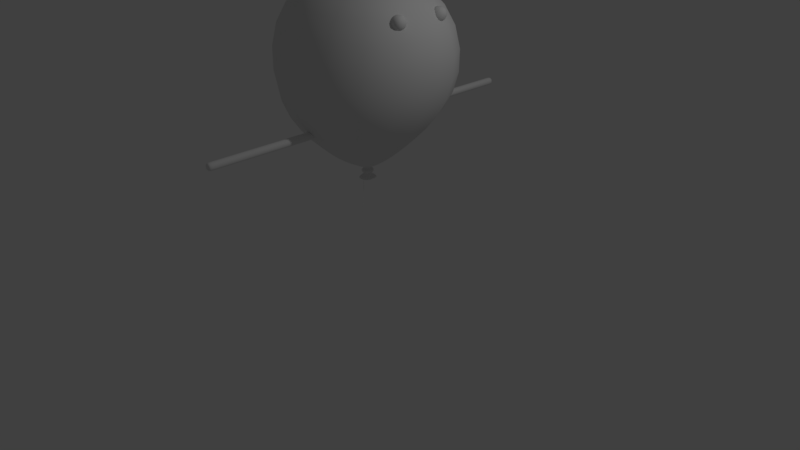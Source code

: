 # Source: Helium_Mod_Rich0003.blend  (saved by Blender 2.79.0; exported with 4.5.12 LTS)
import bpy
from mathutils import Matrix  # noqa: F401  (used for matrix-valued properties, if any)

bpy.ops.wm.read_factory_settings(use_empty=True)
scene = bpy.context.scene
scene.name = 'Scene'

# ---- collections
col_collection_1 = bpy.data.collections.new('Collection 1'); scene.collection.children.link(col_collection_1)

# ---- materials (node trees are filled in below, after node groups)
mat_material = bpy.data.materials.new('Material')
mat_material.alpha_threshold = 0.0
mat_material.use_transparent_shadow = False
mat_material.roughness = 0.5
mat_material.line_color = (0.0, 0.0, 0.0, 1.0)

# ---- material node trees

# ---- world
world_world = bpy.data.worlds.new('World'); scene.world = world_world
world_world.color = (0.05088, 0.05088, 0.05088)
world_world.use_sun_shadow = False
world_world.sun_shadow_jitter_overblur = 0.0
world_world.cycles.sampling_method = 'MANUAL'

# ---- cameras
cam_camera = bpy.data.cameras.new('Camera')
cam_camera.clip_end = 100.0
cam_camera.lens = 35.0
cam_camera.sensor_width = 32.0
cam_camera.sensor_height = 18.0
cam_camera.ortho_scale = 7.314
cam_camera.dof.focus_distance = 0.0
cam_camera.dof.aperture_fstop = 128.0

# ---- lights
light_lamp = bpy.data.lights.new('Lamp', 'POINT')
light_lamp.transmission_factor = 0.0
light_lamp.cutoff_distance = 30.0
light_lamp.energy = 100.0
light_lamp.shadow_buffer_clip_start = 1.001
light_lamp.shadow_soft_size = 0.1
light_lamp.shadow_maximum_resolution = 0.006
light_lamp.use_absolute_resolution = True

# ---- meshes
me_cube_009 = bpy.data.meshes.new('Cube.009')
me_cube_009.from_pydata([(0.7718, -0.4007, 3.076), (0.7718, -0.4007, 3.276), (0.7718, -0.2007, 3.076), (0.7718, -0.2007, 3.276), (0.9718, -0.4007, 3.076), (0.9718, -0.4007, 3.276), (0.9718, -0.2007, 3.076), (0.9718, -0.2007, 3.276)], [], [(0, 1, 3, 2), (2, 3, 7, 6), (6, 7, 5, 4), (4, 5, 1, 0), (2, 6, 4, 0), (7, 3, 1, 5)])
me_cube_009.polygons.foreach_set('use_smooth', [True] * 6)
_uv = me_cube_009.uv_layers.new(name='UVMap')
_uv.uv.foreach_set('vector', [0.1913, 0.2536, 0.1913, 0.2201, 0.2249, 0.2201, 0.2249, 0.2536, 0.2584, 0.153, 0.2584, 0.1865, 0.2249, 0.1865, 0.2249, 0.153, 0.2249, 0.153, 0.2249, 0.1865, 0.1913, 0.1865, 0.1913, 0.153, 0.1913, 0.153, 0.1913, 0.1865, 0.1578, 0.1865, 0.1578, 0.153, 0.2249, 0.1195, 0.2249, 0.153, 0.1913, 0.153, 0.1913, 0.1195, 0.2249, 0.1865, 0.2249, 0.2201, 0.1913, 0.2201, 0.1913, 0.1865])
me_cube_009.materials.append(mat_material)
me_cube_009.use_remesh_preserve_volume = False
me_cube_009.use_remesh_preserve_attributes = False
me_cube_009.use_mirror_vertex_groups = False
me_cube_009.update()
me_cube_008 = bpy.data.meshes.new('Cube.008')
me_cube_008.from_pydata([(-0.05, 0.8144, 1.783), (-0.05, 0.8144, 1.883), (-0.05, 2.214, 1.783), (-0.05, 2.214, 1.883), (0.05, 0.8144, 1.783), (0.05, 0.8144, 1.883), (0.05, 2.214, 1.783), (0.05, 2.214, 1.883), (-0.05, 0.8648, 1.783), (-0.05, 0.8648, 1.883), (0.05, 0.8648, 1.783), (0.05, 0.8648, 1.883), (-0.05, 2.181, 1.883), (0.05, 2.181, 1.783), (-0.05, 2.181, 1.783), (0.05, 2.181, 1.883), (-0.05, 1.852, 1.783), (-0.05, 1.523, 1.783), (-0.05, 1.194, 1.783), (0.05, 1.852, 1.883), (0.05, 1.523, 1.883), (0.05, 1.194, 1.883), (-0.05, 1.194, 1.883), (-0.05, 1.523, 1.883), (-0.05, 1.852, 1.883), (0.05, 1.194, 1.783), (0.05, 1.523, 1.783), (0.05, 1.852, 1.783)], [], [(14, 12, 3, 2), (2, 3, 7, 6), (10, 11, 5, 4), (4, 5, 1, 0), (8, 10, 4, 0), (11, 9, 1, 5), (21, 22, 9, 11), (18, 25, 10, 8), (25, 21, 11, 10), (0, 1, 9, 8), (6, 7, 15, 13), (2, 6, 13, 14), (7, 3, 12, 15), (16, 24, 12, 14), (8, 9, 22, 18), (18, 22, 23, 17), (17, 23, 24, 16), (13, 15, 19, 27), (27, 19, 20, 26), (26, 20, 21, 25), (14, 13, 27, 16), (16, 27, 26, 17), (17, 26, 25, 18), (15, 12, 24, 19), (19, 24, 23, 20), (20, 23, 22, 21)])
me_cube_008.polygons.foreach_set('use_smooth', [True] * 26)
_uv = me_cube_008.uv_layers.new(name='UVMap')
_uv.uv.foreach_set('vector', [0.9415, 0.9682, 0.9415, 0.9488, 0.948, 0.9488, 0.948, 0.9682, 0.9674, 0.9488, 0.948, 0.9488, 0.948, 0.9295, 0.9674, 0.9295, 0.6871, 0.9102, 0.6871, 0.9295, 0.6773, 0.9295, 0.6773, 0.9102, 0.658, 0.9295, 0.6773, 0.9295, 0.6773, 0.9488, 0.658, 0.9488, 0.6871, 0.8908, 0.6871, 0.9102, 0.6773, 0.9102, 0.6773, 0.8908, 0.6871, 0.9295, 0.6871, 0.9488, 0.6773, 0.9488, 0.6773, 0.9295, 0.7507, 0.9295, 0.7507, 0.9488, 0.6871, 0.9488, 0.6871, 0.9295, 0.7507, 0.8908, 0.7507, 0.9102, 0.6871, 0.9102, 0.6871, 0.8908, 0.7507, 0.9102, 0.7507, 0.9295, 0.6871, 0.9295, 0.6871, 0.9102, 0.6773, 0.9682, 0.6773, 0.9488, 0.6871, 0.9488, 0.6871, 0.9682, 0.948, 0.9102, 0.948, 0.9295, 0.9415, 0.9295, 0.9415, 0.9102, 0.948, 0.8908, 0.948, 0.9102, 0.9415, 0.9102, 0.9415, 0.8908, 0.948, 0.9295, 0.948, 0.9488, 0.9415, 0.9488, 0.9415, 0.9295, 0.8779, 0.9682, 0.8779, 0.9488, 0.9415, 0.9488, 0.9415, 0.9682, 0.6871, 0.9682, 0.6871, 0.9488, 0.7507, 0.9488, 0.7507, 0.9682, 0.7507, 0.9682, 0.7507, 0.9488, 0.8143, 0.9488, 0.8143, 0.9682, 0.8143, 0.9682, 0.8143, 0.9488, 0.8779, 0.9488, 0.8779, 0.9682, 0.9415, 0.9102, 0.9415, 0.9295, 0.8779, 0.9295, 0.8779, 0.9102, 0.8779, 0.9102, 0.8779, 0.9295, 0.8143, 0.9295, 0.8143, 0.9102, 0.8143, 0.9102, 0.8143, 0.9295, 0.7507, 0.9295, 0.7507, 0.9102, 0.9415, 0.8908, 0.9415, 0.9102, 0.8779, 0.9102, 0.8779, 0.8908, 0.8779, 0.8908, 0.8779, 0.9102, 0.8143, 0.9102, 0.8143, 0.8908, 0.8143, 0.8908, 0.8143, 0.9102, 0.7507, 0.9102, 0.7507, 0.8908, 0.9415, 0.9295, 0.9415, 0.9488, 0.8779, 0.9488, 0.8779, 0.9295, 0.8779, 0.9295, 0.8779, 0.9488, 0.8143, 0.9488, 0.8143, 0.9295, 0.8143, 0.9295, 0.8143, 0.9488, 0.7507, 0.9488, 0.7507, 0.9295])
me_cube_008.materials.append(mat_material)
me_cube_008.use_remesh_preserve_volume = False
me_cube_008.use_remesh_preserve_attributes = False
me_cube_008.use_mirror_vertex_groups = False
me_cube_008.update()
me_cube_007 = bpy.data.meshes.new('Cube.007')
me_cube_007.from_pydata([(-0.05, -2.214, 1.783), (-0.05, -2.214, 1.883), (-0.05, -0.8144, 1.783), (-0.05, -0.8144, 1.883), (0.05, -2.214, 1.783), (0.05, -2.214, 1.883), (0.05, -0.8144, 1.783), (0.05, -0.8144, 1.883), (-0.05, -2.164, 1.783), (-0.05, -2.164, 1.883), (0.05, -2.164, 1.783), (0.05, -2.164, 1.883), (-0.05, -0.8484, 1.883), (0.05, -0.8484, 1.783), (-0.05, -0.8484, 1.783), (0.05, -0.8484, 1.883), (-0.05, -1.177, 1.783), (-0.05, -1.506, 1.783), (-0.05, -1.835, 1.783), (0.05, -1.177, 1.883), (0.05, -1.506, 1.883), (0.05, -1.835, 1.883), (-0.05, -1.835, 1.883), (-0.05, -1.506, 1.883), (-0.05, -1.177, 1.883), (0.05, -1.835, 1.783), (0.05, -1.506, 1.783), (0.05, -1.177, 1.783)], [], [(14, 12, 3, 2), (2, 3, 7, 6), (10, 11, 5, 4), (4, 5, 1, 0), (8, 10, 4, 0), (11, 9, 1, 5), (21, 22, 9, 11), (18, 25, 10, 8), (25, 21, 11, 10), (0, 1, 9, 8), (6, 7, 15, 13), (2, 6, 13, 14), (7, 3, 12, 15), (16, 24, 12, 14), (8, 9, 22, 18), (18, 22, 23, 17), (17, 23, 24, 16), (13, 15, 19, 27), (27, 19, 20, 26), (26, 20, 21, 25), (14, 13, 27, 16), (16, 27, 26, 17), (17, 26, 25, 18), (15, 12, 24, 19), (19, 24, 23, 20), (20, 23, 22, 21)])
me_cube_007.polygons.foreach_set('use_smooth', [True] * 26)
_uv = me_cube_007.uv_layers.new(name='UVMap')
_uv.uv.foreach_set('vector', [0.3332, 0.9671, 0.3332, 0.9478, 0.3398, 0.9478, 0.3398, 0.9671, 0.3591, 0.9478, 0.3398, 0.9478, 0.3398, 0.9284, 0.3591, 0.9284, 0.07883, 0.9091, 0.07883, 0.9284, 0.06909, 0.9284, 0.06909, 0.9091, 0.04975, 0.9284, 0.06909, 0.9284, 0.06909, 0.9478, 0.04975, 0.9478, 0.07883, 0.8897, 0.07883, 0.9091, 0.06909, 0.9091, 0.06909, 0.8897, 0.07883, 0.9284, 0.07883, 0.9478, 0.06909, 0.9478, 0.06909, 0.9284, 0.1424, 0.9284, 0.1424, 0.9478, 0.07883, 0.9478, 0.07883, 0.9284, 0.1424, 0.8897, 0.1424, 0.9091, 0.07883, 0.9091, 0.07883, 0.8897, 0.1424, 0.9091, 0.1424, 0.9284, 0.07883, 0.9284, 0.07883, 0.9091, 0.06909, 0.9671, 0.06909, 0.9478, 0.07883, 0.9478, 0.07883, 0.9671, 0.3398, 0.9091, 0.3398, 0.9284, 0.3332, 0.9284, 0.3332, 0.9091, 0.3398, 0.8897, 0.3398, 0.9091, 0.3332, 0.9091, 0.3332, 0.8897, 0.3398, 0.9284, 0.3398, 0.9478, 0.3332, 0.9478, 0.3332, 0.9284, 0.2696, 0.9671, 0.2696, 0.9478, 0.3332, 0.9478, 0.3332, 0.9671, 0.07883, 0.9671, 0.07883, 0.9478, 0.1424, 0.9478, 0.1424, 0.9671, 0.1424, 0.9671, 0.1424, 0.9478, 0.206, 0.9478, 0.206, 0.9671, 0.206, 0.9671, 0.206, 0.9478, 0.2696, 0.9478, 0.2696, 0.9671, 0.3332, 0.9091, 0.3332, 0.9284, 0.2696, 0.9284, 0.2696, 0.9091, 0.2696, 0.9091, 0.2696, 0.9284, 0.206, 0.9284, 0.206, 0.9091, 0.206, 0.9091, 0.206, 0.9284, 0.1424, 0.9284, 0.1424, 0.9091, 0.3332, 0.8897, 0.3332, 0.9091, 0.2696, 0.9091, 0.2696, 0.8897, 0.2696, 0.8897, 0.2696, 0.9091, 0.206, 0.9091, 0.206, 0.8897, 0.206, 0.8897, 0.206, 0.9091, 0.1424, 0.9091, 0.1424, 0.8897, 0.3332, 0.9284, 0.3332, 0.9478, 0.2696, 0.9478, 0.2696, 0.9284, 0.2696, 0.9284, 0.2696, 0.9478, 0.206, 0.9478, 0.206, 0.9284, 0.206, 0.9284, 0.206, 0.9478, 0.1424, 0.9478, 0.1424, 0.9284])
me_cube_007.materials.append(mat_material)
me_cube_007.use_remesh_preserve_volume = False
me_cube_007.use_remesh_preserve_attributes = False
me_cube_007.use_mirror_vertex_groups = False
me_cube_007.update()
me_cube_006 = bpy.data.meshes.new('Cube.006')
me_cube_006.from_pydata([(1.313, 1.313, 2.3), (1.313, -1.313, 2.3), (-1.313, -1.313, 2.3), (-1.313, 1.313, 2.3), (1.08, 0.8288, 3.7), (1.08, -0.8288, 3.7), (-1.08, -0.8288, 3.7), (-1.08, 0.8288, 3.7), (0.2209, 0.2365, 1.288), (0.2209, -0.2365, 1.288), (-0.2209, 0.2365, 1.288), (-0.2209, -0.2365, 1.288), (0.04614, 0.04804, 1.225), (0.04614, -0.04804, 1.225), (-0.04614, 0.04804, 1.225), (-0.04614, -0.04804, 1.225), (0.04614, 0.04804, 1.2), (0.04614, -0.04804, 1.2), (-0.04614, 0.04804, 1.2), (-0.04614, -0.04804, 1.2), (0.07684, 0.08242, 1.188), (0.07684, -0.08241, 1.188), (-0.07684, 0.08242, 1.188), (-0.07684, -0.08241, 1.188), (0.07684, 0.08242, 1.148), (0.07684, -0.08241, 1.148), (-0.07684, 0.08242, 1.148), (-0.07684, -0.08241, 1.148), (0.03526, 0.02835, 1.133), (0.03526, -0.02834, 1.133), (-0.03526, 0.02835, 1.133), (-0.03526, -0.02834, 1.133), (0.1406, 0.1656, 1.064), (0.1406, -0.1656, 1.064), (-0.1406, 0.1656, 1.064), (-0.1406, -0.1656, 1.064), (0.02584, 0.01698, 1.084), (0.02584, -0.01698, 1.084), (-0.02584, 0.01698, 1.084), (-0.02584, -0.01698, 1.084), (0.5733, -0.7529, 1.587), (0.5733, 0.7529, 1.587), (-0.5733, 0.7529, 1.587), (-0.5733, -0.7529, 1.587)], [], [(41, 40, 9, 8), (4, 7, 6, 5), (0, 4, 5, 1), (1, 5, 6, 2), (2, 6, 7, 3), (4, 0, 3, 7), (9, 11, 15, 13), (43, 42, 10, 11), (40, 43, 11, 9), (42, 41, 8, 10), (15, 14, 18, 19), (8, 9, 13, 12), (11, 10, 14, 15), (10, 8, 12, 14), (18, 16, 20, 22), (14, 12, 16, 18), (13, 15, 19, 17), (12, 13, 17, 16), (21, 23, 27, 25), (17, 19, 23, 21), (16, 17, 21, 20), (19, 18, 22, 23), (27, 26, 30, 31), (20, 21, 25, 24), (23, 22, 26, 27), (22, 20, 24, 26), (29, 31, 35, 33), (26, 24, 28, 30), (25, 27, 31, 29), (24, 25, 29, 28), (33, 35, 39, 37), (28, 29, 33, 32), (31, 30, 34, 35), (30, 28, 32, 34), (36, 37, 39, 38), (32, 33, 37, 36), (35, 34, 38, 39), (34, 32, 36, 38), (3, 0, 41, 42), (1, 2, 43, 40), (2, 3, 42, 43), (0, 1, 40, 41)])
me_cube_006.polygons.foreach_set('use_smooth', [True] * 42)
_uv = me_cube_006.uv_layers.new(name='UVMap')
_uv.uv.foreach_set('vector', [0.5834, 0.1298, 0.4231, 0.1298, 0.478, 0.08061, 0.5284, 0.08061, 0.5915, 0.3904, 0.5915, 0.6204, 0.415, 0.6204, 0.415, 0.3904, 0.6431, 0.2392, 0.5915, 0.3904, 0.415, 0.3904, 0.3634, 0.2392, 0.2572, 0.3656, 0.415, 0.3904, 0.415, 0.6204, 0.2572, 0.6452, 0.3634, 0.7716, 0.415, 0.6204, 0.5915, 0.6204, 0.6431, 0.7716, 0.5915, 0.3904, 0.7492, 0.3656, 0.7492, 0.6452, 0.5915, 0.6204, 0.09712, 0.4819, 0.09712, 0.5289, 0.07596, 0.5103, 0.07596, 0.5005, 0.4231, 0.881, 0.5834, 0.881, 0.5284, 0.9302, 0.478, 0.9302, 0.1606, 0.4443, 0.1606, 0.5664, 0.09712, 0.5289, 0.09712, 0.4819, 0.8458, 0.5664, 0.8458, 0.4443, 0.9093, 0.4819, 0.9093, 0.5289, 0.4981, 0.95, 0.5083, 0.95, 0.5083, 0.9527, 0.4981, 0.9527, 0.5284, 0.08061, 0.478, 0.08061, 0.4981, 0.06082, 0.5083, 0.06082, 0.478, 0.9302, 0.5284, 0.9302, 0.5083, 0.95, 0.4981, 0.95, 0.9093, 0.5289, 0.9093, 0.4819, 0.9305, 0.5005, 0.9305, 0.5103, 0.9332, 0.5103, 0.9332, 0.5005, 0.9371, 0.4972, 0.9371, 0.5136, 0.9305, 0.5103, 0.9305, 0.5005, 0.9332, 0.5005, 0.9332, 0.5103, 0.07596, 0.5005, 0.07596, 0.5103, 0.07325, 0.5103, 0.07325, 0.5005, 0.5083, 0.06082, 0.4981, 0.06082, 0.4981, 0.05812, 0.5083, 0.05812, 0.06939, 0.4972, 0.06939, 0.5136, 0.06519, 0.5136, 0.06519, 0.4972, 0.07325, 0.5005, 0.07325, 0.5103, 0.06939, 0.5136, 0.06939, 0.4972, 0.5083, 0.05812, 0.4981, 0.05812, 0.4944, 0.05462, 0.512, 0.05462, 0.4981, 0.9527, 0.5083, 0.9527, 0.512, 0.9562, 0.4944, 0.9562, 0.4944, 0.9604, 0.512, 0.9604, 0.5062, 0.9651, 0.5002, 0.9651, 0.512, 0.05462, 0.4944, 0.05462, 0.4944, 0.05043, 0.512, 0.05043, 0.4944, 0.9562, 0.512, 0.9562, 0.512, 0.9604, 0.4944, 0.9604, 0.9371, 0.5136, 0.9371, 0.4972, 0.9413, 0.4972, 0.9413, 0.5136, 0.05919, 0.5016, 0.05919, 0.5092, 0.04286, 0.5204, 0.04286, 0.4904, 0.9413, 0.5136, 0.9413, 0.4972, 0.9473, 0.5016, 0.9473, 0.5091, 0.06519, 0.4972, 0.06519, 0.5136, 0.05919, 0.5092, 0.05919, 0.5016, 0.512, 0.05043, 0.4944, 0.05043, 0.5002, 0.04569, 0.5062, 0.04569, 0.04286, 0.4904, 0.04286, 0.5204, 0.0269, 0.5081, 0.0269, 0.5026, 0.5062, 0.04569, 0.5002, 0.04569, 0.4856, 0.03232, 0.5209, 0.03232, 0.5002, 0.9651, 0.5062, 0.9651, 0.5209, 0.9785, 0.4856, 0.9785, 0.9473, 0.5091, 0.9473, 0.5016, 0.9636, 0.4904, 0.9636, 0.5204, 0.505, 0.01993, 0.5014, 0.01993, 0.5014, 0.01443, 0.505, 0.01443, 0.5209, 0.03232, 0.4856, 0.03232, 0.5014, 0.01993, 0.505, 0.01993, 0.4856, 0.9785, 0.5209, 0.9785, 0.505, 0.9909, 0.5014, 0.9909, 0.9636, 0.5204, 0.9636, 0.4904, 0.9795, 0.5026, 0.9795, 0.5081, 0.7492, 0.6452, 0.7492, 0.3656, 0.8458, 0.4443, 0.8458, 0.5664, 0.2572, 0.3656, 0.2572, 0.6452, 0.1606, 0.5664, 0.1606, 0.4443, 0.3634, 0.7716, 0.6431, 0.7716, 0.5834, 0.881, 0.4231, 0.881, 0.6431, 0.2392, 0.3634, 0.2392, 0.4231, 0.1298, 0.5834, 0.1298])
me_cube_006.materials.append(mat_material)
me_cube_006.use_remesh_preserve_volume = False
me_cube_006.use_remesh_preserve_attributes = False
me_cube_006.use_mirror_vertex_groups = False
me_cube_006.update()
me_cube_005 = bpy.data.meshes.new('Cube.005')
me_cube_005.from_pydata([(-0.05752, -0.001, 1.115), (-0.04188, -0.001, 1.127), (-0.05752, 0.001, 1.115), (-0.04188, 0.001, 1.127), (-0.05627, -0.001, 1.113), (-0.04063, -0.001, 1.126), (-0.05627, 0.001, 1.113), (-0.04063, 0.001, 1.126), (-0.07968, 0.001, 1.079), (-0.07968, -0.001, 1.079), (-0.07769, 0.001, 1.079), (-0.07769, -0.001, 1.079), (-0.07813, 0.001, 1.031), (-0.07813, -0.001, 1.031), (-0.07614, 0.001, 1.03), (-0.07614, -0.001, 1.03), (-0.1214, 0.001, 0.1262), (-0.1214, -0.001, 0.1262), (-0.1194, 0.001, 0.126), (-0.1194, -0.001, 0.126), (-0.08068, -0.001, 0.9773), (-0.08461, -0.001, 0.8951), (-0.08854, -0.001, 0.8128), (-0.09247, -0.001, 0.7306), (-0.0964, -0.001, 0.6484), (-0.1003, -0.001, 0.5662), (-0.1043, -0.001, 0.484), (-0.1082, -0.001, 0.4017), (-0.1121, -0.001, 0.3195), (-0.116, -0.001, 0.2373), (-0.1141, -0.001, 0.2371), (-0.1101, -0.001, 0.3193), (-0.1062, -0.001, 0.4015), (-0.1023, -0.001, 0.4837), (-0.09834, -0.001, 0.566), (-0.09441, -0.001, 0.6482), (-0.09048, -0.001, 0.7304), (-0.08655, -0.001, 0.8126), (-0.08262, -0.001, 0.8948), (-0.07869, -0.001, 0.9771), (-0.07869, 0.001, 0.9771), (-0.08262, 0.001, 0.8948), (-0.08655, 0.001, 0.8126), (-0.09048, 0.001, 0.7304), (-0.09441, 0.001, 0.6482), (-0.09834, 0.001, 0.566), (-0.1023, 0.001, 0.4837), (-0.1062, 0.001, 0.4015), (-0.1101, 0.001, 0.3193), (-0.1141, 0.001, 0.2371), (-0.116, 0.001, 0.2373), (-0.1121, 0.001, 0.3195), (-0.1082, 0.001, 0.4017), (-0.1043, 0.001, 0.484), (-0.1003, 0.001, 0.5662), (-0.0964, 0.001, 0.6484), (-0.09247, 0.001, 0.7306), (-0.08854, 0.001, 0.8128), (-0.08461, 0.001, 0.8951), (-0.08068, 0.001, 0.9773)], [], [(0, 1, 3, 2), (2, 3, 7, 6), (6, 7, 5, 4), (4, 5, 1, 0), (4, 0, 9, 11), (7, 3, 1, 5), (10, 11, 15, 14), (2, 6, 10, 8), (0, 2, 8, 9), (6, 4, 11, 10), (30, 29, 17, 19), (9, 8, 12, 13), (11, 9, 13, 15), (8, 10, 14, 12), (16, 18, 19, 17), (50, 49, 18, 16), (49, 30, 19, 18), (29, 50, 16, 17), (13, 12, 59, 20), (20, 59, 58, 21), (21, 58, 57, 22), (22, 57, 56, 23), (23, 56, 55, 24), (24, 55, 54, 25), (25, 54, 53, 26), (26, 53, 52, 27), (27, 52, 51, 28), (28, 51, 50, 29), (14, 15, 39, 40), (40, 39, 38, 41), (41, 38, 37, 42), (42, 37, 36, 43), (43, 36, 35, 44), (44, 35, 34, 45), (45, 34, 33, 46), (46, 33, 32, 47), (47, 32, 31, 48), (48, 31, 30, 49), (12, 14, 40, 59), (59, 40, 41, 58), (58, 41, 42, 57), (57, 42, 43, 56), (56, 43, 44, 55), (55, 44, 45, 54), (54, 45, 46, 53), (53, 46, 47, 52), (52, 47, 48, 51), (51, 48, 49, 50), (15, 13, 20, 39), (39, 20, 21, 38), (38, 21, 22, 37), (37, 22, 23, 36), (36, 23, 24, 35), (35, 24, 25, 34), (34, 25, 26, 33), (33, 26, 27, 32), (32, 27, 28, 31), (31, 28, 29, 30)])
_uv = me_cube_005.uv_layers.new(name='UVMap')
_uv.uv.foreach_set('vector', [0.04036, 0.446, 0.04084, 0.4477, 0.04066, 0.4478, 0.04018, 0.4461, 0.04018, 0.4461, 0.04066, 0.4478, 0.0405, 0.4478, 0.03999, 0.4461, 0.03999, 0.4461, 0.0405, 0.4478, 0.04034, 0.4479, 0.03982, 0.4461, 0.03982, 0.4461, 0.04034, 0.4479, 0.04018, 0.4479, 0.03967, 0.4462, 0.03982, 0.4461, 0.03967, 0.4462, 0.03799, 0.4422, 0.03831, 0.4423, 0.0405, 0.4478, 0.04055, 0.448, 0.04039, 0.448, 0.04034, 0.4479, 0.03857, 0.4422, 0.03831, 0.4423, 0.0382, 0.434, 0.03857, 0.4341, 0.04018, 0.4461, 0.03999, 0.4461, 0.03857, 0.4422, 0.03882, 0.4421, 0.04036, 0.446, 0.04018, 0.4461, 0.03882, 0.4421, 0.03909, 0.4422, 0.03999, 0.4461, 0.03982, 0.4461, 0.03831, 0.4423, 0.03857, 0.4422, 0.03745, 0.08238, 0.0363, 0.08246, 0.03627, 0.01805, 0.03742, 0.01798, 0.03909, 0.4422, 0.03882, 0.4421, 0.03895, 0.4341, 0.03936, 0.4341, 0.03831, 0.4423, 0.03799, 0.4422, 0.03782, 0.4341, 0.0382, 0.434, 0.03882, 0.4421, 0.03857, 0.4422, 0.03857, 0.4341, 0.03895, 0.4341, 0.03858, 0.01682, 0.03858, 0.01798, 0.03742, 0.01798, 0.03742, 0.01682, 0.03974, 0.08245, 0.0386, 0.08238, 0.03858, 0.01798, 0.03974, 0.01805, 0.0386, 0.08238, 0.03745, 0.08238, 0.03742, 0.01798, 0.03858, 0.01798, 0.04089, 0.08245, 0.03974, 0.08245, 0.03974, 0.01805, 0.04089, 0.01805, 0.03936, 0.4341, 0.03895, 0.4341, 0.03915, 0.422, 0.03966, 0.422, 0.03966, 0.422, 0.03915, 0.422, 0.03931, 0.3982, 0.03994, 0.3982, 0.03994, 0.3982, 0.03931, 0.3982, 0.03944, 0.3697, 0.04018, 0.3697, 0.04018, 0.3697, 0.03944, 0.3697, 0.03954, 0.3371, 0.04038, 0.3371, 0.04038, 0.3371, 0.03954, 0.3371, 0.03962, 0.3009, 0.04054, 0.3009, 0.04054, 0.3009, 0.03962, 0.3009, 0.03967, 0.2615, 0.04066, 0.2615, 0.04066, 0.2615, 0.03967, 0.2615, 0.03971, 0.2195, 0.04076, 0.2195, 0.04076, 0.2195, 0.03971, 0.2195, 0.03973, 0.1753, 0.04082, 0.1753, 0.04082, 0.1753, 0.03973, 0.1753, 0.03974, 0.1295, 0.04087, 0.1295, 0.04087, 0.1295, 0.03974, 0.1295, 0.03974, 0.08245, 0.04089, 0.08245, 0.03857, 0.4341, 0.0382, 0.434, 0.03811, 0.422, 0.03863, 0.422, 0.03863, 0.422, 0.03811, 0.422, 0.03804, 0.3981, 0.03867, 0.3981, 0.03867, 0.3981, 0.03804, 0.3981, 0.03796, 0.3697, 0.0387, 0.3697, 0.0387, 0.3697, 0.03796, 0.3697, 0.03787, 0.337, 0.03871, 0.337, 0.03871, 0.337, 0.03787, 0.337, 0.03778, 0.3008, 0.0387, 0.3008, 0.0387, 0.3008, 0.03778, 0.3008, 0.0377, 0.2614, 0.03869, 0.2614, 0.03869, 0.2614, 0.0377, 0.2614, 0.03762, 0.2194, 0.03866, 0.2194, 0.03866, 0.2194, 0.03762, 0.2194, 0.03755, 0.1752, 0.03864, 0.1752, 0.03864, 0.1752, 0.03755, 0.1752, 0.03749, 0.1294, 0.03862, 0.1294, 0.03862, 0.1294, 0.03749, 0.1294, 0.03745, 0.08238, 0.0386, 0.08238, 0.03895, 0.4341, 0.03857, 0.4341, 0.03863, 0.422, 0.03915, 0.422, 0.03915, 0.422, 0.03863, 0.422, 0.03867, 0.3981, 0.03931, 0.3982, 0.03931, 0.3982, 0.03867, 0.3981, 0.0387, 0.3697, 0.03944, 0.3697, 0.03944, 0.3697, 0.0387, 0.3697, 0.03871, 0.337, 0.03954, 0.3371, 0.03954, 0.3371, 0.03871, 0.337, 0.0387, 0.3008, 0.03962, 0.3009, 0.03962, 0.3009, 0.0387, 0.3008, 0.03869, 0.2614, 0.03967, 0.2615, 0.03967, 0.2615, 0.03869, 0.2614, 0.03866, 0.2194, 0.03971, 0.2195, 0.03971, 0.2195, 0.03866, 0.2194, 0.03864, 0.1752, 0.03973, 0.1753, 0.03973, 0.1753, 0.03864, 0.1752, 0.03862, 0.1294, 0.03974, 0.1295, 0.03974, 0.1295, 0.03862, 0.1294, 0.0386, 0.08238, 0.03974, 0.08245, 0.0382, 0.434, 0.03782, 0.4341, 0.0376, 0.422, 0.03811, 0.422, 0.03811, 0.422, 0.0376, 0.422, 0.0374, 0.3982, 0.03804, 0.3981, 0.03804, 0.3981, 0.0374, 0.3982, 0.03722, 0.3697, 0.03796, 0.3697, 0.03796, 0.3697, 0.03722, 0.3697, 0.03703, 0.3371, 0.03787, 0.337, 0.03787, 0.337, 0.03703, 0.3371, 0.03686, 0.3009, 0.03778, 0.3008, 0.03778, 0.3008, 0.03686, 0.3009, 0.03671, 0.2615, 0.0377, 0.2614, 0.0377, 0.2614, 0.03671, 0.2615, 0.03657, 0.2195, 0.03762, 0.2194, 0.03762, 0.2194, 0.03657, 0.2195, 0.03646, 0.1753, 0.03755, 0.1752, 0.03755, 0.1752, 0.03646, 0.1753, 0.03636, 0.1295, 0.03749, 0.1294, 0.03749, 0.1294, 0.03636, 0.1295, 0.0363, 0.08246, 0.03745, 0.08238])
me_cube_005.materials.append(mat_material)
me_cube_005.use_remesh_preserve_volume = False
me_cube_005.use_remesh_preserve_attributes = False
me_cube_005.use_mirror_vertex_groups = False
me_cube_005.update()
me_cube_003 = bpy.data.meshes.new('Cube.003')
me_cube_003.from_pydata([(0.7718, 0.2007, 3.076), (0.7718, 0.2007, 3.276), (0.7718, 0.4007, 3.076), (0.7718, 0.4007, 3.276), (0.9718, 0.2007, 3.076), (0.9718, 0.2007, 3.276), (0.9718, 0.4007, 3.076), (0.9718, 0.4007, 3.276)], [], [(0, 1, 3, 2), (2, 3, 7, 6), (6, 7, 5, 4), (4, 5, 1, 0), (2, 6, 4, 0), (7, 3, 1, 5)])
me_cube_003.polygons.foreach_set('use_smooth', [True] * 6)
_uv = me_cube_003.uv_layers.new(name='UVMap')
_uv.uv.foreach_set('vector', [0.7748, 0.2401, 0.7748, 0.2066, 0.8083, 0.2066, 0.8083, 0.2401, 0.8419, 0.1395, 0.8419, 0.173, 0.8083, 0.173, 0.8083, 0.1395, 0.8083, 0.1395, 0.8083, 0.173, 0.7748, 0.173, 0.7748, 0.1395, 0.7748, 0.1395, 0.7748, 0.173, 0.7412, 0.173, 0.7412, 0.1395, 0.8083, 0.106, 0.8083, 0.1395, 0.7748, 0.1395, 0.7748, 0.106, 0.8083, 0.173, 0.8083, 0.2066, 0.7748, 0.2066, 0.7748, 0.173])
me_cube_003.materials.append(mat_material)
me_cube_003.use_remesh_preserve_volume = False
me_cube_003.use_remesh_preserve_attributes = False
me_cube_003.use_mirror_vertex_groups = False
me_cube_003.update()

# ---- objects
ob_arml_005 = bpy.data.objects.new('ArmL.005', me_cube_009)
ob_arml_004 = bpy.data.objects.new('ArmL.004', me_cube_008)
ob_arml_003 = bpy.data.objects.new('ArmL.003', me_cube_007)
ob_arml_002 = bpy.data.objects.new('ArmL.002', me_cube_006)
ob_arml_001 = bpy.data.objects.new('ArmL.001', me_cube_005)
ob_lamp = bpy.data.objects.new('Lamp', light_lamp)
ob_camera = bpy.data.objects.new('Camera', cam_camera)
ob_arml = bpy.data.objects.new('ArmL', me_cube_003)

# ---- transforms, parenting, visibility, modifiers, constraints
ob_arml_005.location = (0.0, 0.0, 0.0)
ob_arml_005.lineart.crease_threshold = 0.0
_m = ob_arml_005.modifiers.new('Subsurf', 'SUBSURF')
_m.uv_smooth = 'PRESERVE_CORNERS'
_m.quality = 2
_m.levels = 2
_m.show_only_control_edges = False
ob_arml_004.location = (0.0, 0.0, 0.0)
ob_arml_004.lineart.crease_threshold = 0.0
_m = ob_arml_004.modifiers.new('Subsurf', 'SUBSURF')
_m.uv_smooth = 'PRESERVE_CORNERS'
_m.quality = 2
_m.levels = 2
_m.show_only_control_edges = False
ob_arml_003.location = (0.0, 0.0, 0.0)
ob_arml_003.lineart.crease_threshold = 0.0
_m = ob_arml_003.modifiers.new('Subsurf', 'SUBSURF')
_m.uv_smooth = 'PRESERVE_CORNERS'
_m.quality = 2
_m.levels = 2
_m.show_only_control_edges = False
ob_arml_002.location = (0.0, 0.0, 0.0)
ob_arml_002.lineart.crease_threshold = 0.0
_m = ob_arml_002.modifiers.new('Subsurf', 'SUBSURF')
_m.uv_smooth = 'PRESERVE_CORNERS'
_m.quality = 2
_m.levels = 2
_m.show_only_control_edges = False
ob_arml_001.location = (0.0, 0.0, 0.0)
ob_arml_001.lineart.crease_threshold = 0.0
ob_lamp.location = (4.076, 1.005, 5.904)
ob_lamp.rotation_euler = (0.6503, 0.05522, 1.866)
ob_lamp.lock_rotations_4d = False
ob_lamp.empty_display_type = 'ARROWS'
ob_lamp.color = (0.0, 0.0, 0.0, 0.0)
ob_lamp.lineart.crease_threshold = 0.0
ob_camera.location = (7.481, -6.508, 5.344)
ob_camera.rotation_euler = (1.109, 0.0, 0.8149)
ob_camera.lock_rotations_4d = False
ob_camera.empty_display_type = 'ARROWS'
ob_camera.color = (0.0, 0.0, 0.0, 0.0)
ob_camera.display_type = 'WIRE'
ob_camera.lineart.crease_threshold = 0.0
ob_arml.location = (0.0, 0.0, 0.0)
ob_arml.lineart.crease_threshold = 0.0
_m = ob_arml.modifiers.new('Subsurf', 'SUBSURF')
_m.uv_smooth = 'PRESERVE_CORNERS'
_m.quality = 2
_m.levels = 2
_m.show_only_control_edges = False

# ---- collection membership
col_collection_1.objects.link(ob_arml_005)
col_collection_1.objects.link(ob_arml_004)
col_collection_1.objects.link(ob_arml_003)
col_collection_1.objects.link(ob_arml_002)
col_collection_1.objects.link(ob_arml_001)
col_collection_1.objects.link(ob_lamp)
col_collection_1.objects.link(ob_camera)
col_collection_1.objects.link(ob_arml)

# ---- scene / render settings (as saved in the file)
scene.camera = ob_camera
scene.frame_start = 1; scene.frame_end = 250; scene.frame_set(1)
scene.render.engine = 'BLENDER_EEVEE_NEXT'
scene.render.resolution_percentage = 50
scene.render.dither_intensity = 0.0
scene.cycles.use_denoising = False
scene.cycles.samples = 128
scene.cycles.sampling_pattern = 'TABULATED_SOBOL'
scene.cycles.light_sampling_threshold = 0.0
scene.cycles.use_adaptive_sampling = False
scene.cycles.use_light_tree = False
scene.cycles.blur_glossy = 0.0
scene.cycles.sample_clamp_indirect = 0.0
scene.view_settings.view_transform = 'Standard'
bpy.context.view_layer.update()
